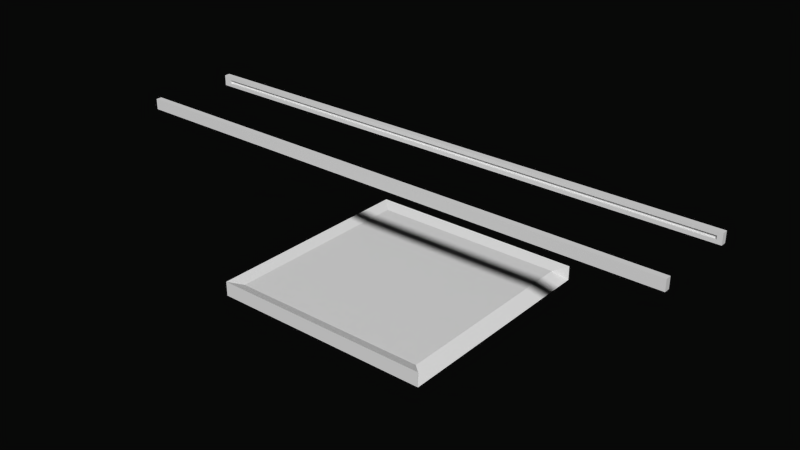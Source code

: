 # Source: test_scene.blend  (saved by Blender 2.70.0; exported with 4.5.12 LTS)
import bpy
from mathutils import Matrix  # noqa: F401  (used for matrix-valued properties, if any)

bpy.ops.wm.read_factory_settings(use_empty=True)
scene = bpy.context.scene
scene.name = 'Scene'

# ---- collections
col_collection_1 = bpy.data.collections.new('Collection 1'); scene.collection.children.link(col_collection_1)

# ---- materials (node trees are filled in below, after node groups)
mat_material = bpy.data.materials.new('Material')
mat_material.alpha_threshold = 0.0
mat_material.use_transparent_shadow = False
mat_material.roughness = 0.5
mat_material.specular_intensity = 0.03846
mat_material.line_color = (0.0, 0.0, 0.0, 1.0)
mat_floor_ped = bpy.data.materials.new('floor_ped')
mat_floor_ped.alpha_threshold = 0.0
mat_floor_ped.use_transparent_shadow = False
mat_floor_ped.roughness = 0.5
mat_floor_ped.specular_intensity = 0.05389
mat_floor_ped.line_color = (0.0, 0.0, 0.0, 1.0)
mat_floor_side = bpy.data.materials.new('floor_side')
mat_floor_side.alpha_threshold = 0.0
mat_floor_side.use_transparent_shadow = False
mat_floor_side.roughness = 0.5
mat_floor_side.specular_intensity = 0.1467
mat_floor_side.line_color = (0.0, 0.0, 0.0, 1.0)

# ---- material node trees

# ---- world
world_world = bpy.data.worlds.new('World'); scene.world = world_world
world_world.color = (0.002562, 0.00258, 0.002545)
world_world.use_sun_shadow = False
world_world.sun_shadow_jitter_overblur = 0.0
world_world.cycles.sampling_method = 'MANUAL'
world_world.cycles.sample_map_resolution = 256

# ---- meshes
me_cube_001 = bpy.data.meshes.new('Cube.001')
me_cube_001.from_pydata([(19.89, 3.508, 8.516), (19.89, 3.918, 8.516), (-19.89, 3.918, 8.516), (-19.89, 3.508, 8.516), (19.89, 3.508, 9.284), (19.89, 3.918, 9.284), (-19.89, 3.918, 9.284), (-19.89, 3.508, 9.284), (19.89, -2.962, 8.516), (19.89, -2.552, 8.516), (-19.89, -2.552, 8.516), (-19.89, -2.962, 8.516), (19.89, -2.962, 9.284), (19.89, -2.552, 9.284), (-19.89, -2.552, 9.284), (-19.89, -2.962, 9.284), (19.89, 3.508, 8.772), (19.89, 3.508, 9.028), (19.89, 3.918, 9.028), (19.89, 3.918, 8.772), (-19.89, 3.918, 9.028), (-19.89, 3.918, 8.772), (-19.89, 3.508, 9.028), (-19.89, 3.508, 8.772), (19.89, -2.962, 8.772), (19.89, -2.962, 9.028), (19.89, -2.552, 9.028), (19.89, -2.552, 8.772), (-19.89, -2.552, 9.028), (-19.89, -2.552, 8.772), (-19.89, -2.962, 9.028), (-19.89, -2.962, 8.772), (-19.32, 3.918, 9.284), (-19.32, 3.918, 8.516), (-19.32, 3.508, 9.284), (-19.32, 3.508, 8.516), (-19.32, 3.918, 9.028), (-19.32, 3.918, 8.772), (-19.32, 3.508, 9.028), (-19.32, 3.508, 8.772), (-19.32, -2.552, 9.284), (-19.32, -2.552, 8.516), (-19.32, -2.962, 9.284), (-19.32, -2.962, 8.516), (-19.32, -2.552, 9.028), (-19.32, -2.552, 8.772), (-19.32, -2.962, 9.028), (-19.32, -2.962, 8.772), (19.54, 3.918, 8.516), (19.54, 3.508, 9.284), (19.54, 3.918, 9.028), (19.54, 3.918, 8.772), (19.54, 3.918, 9.284), (19.54, 3.508, 8.516), (19.54, 3.508, 9.028), (19.54, 3.508, 8.772), (19.54, -2.552, 8.516), (19.54, -2.962, 9.284), (19.54, -2.552, 9.028), (19.54, -2.552, 8.772), (19.54, -2.552, 9.284), (19.54, -2.962, 8.516), (19.54, -2.962, 9.028), (19.54, -2.962, 8.772), (-19.32, 3.68, 9.028), (-19.32, 3.68, 8.772), (19.54, 3.68, 9.028), (19.54, 3.68, 8.772), (-19.32, -2.875, 9.028), (-19.32, -2.875, 8.772), (19.54, -2.875, 9.028), (19.54, -2.875, 8.772)], [], [(16, 19, 1, 0), (37, 21, 2, 33), (21, 23, 3, 2), (55, 16, 0, 53), (35, 33, 2, 3), (49, 52, 5, 4), (24, 27, 9, 8), (45, 29, 10, 41), (29, 31, 11, 10), (63, 24, 8, 61), (43, 41, 10, 11), (57, 60, 13, 12), (4, 5, 18, 17), (17, 18, 19, 16), (32, 6, 20, 36), (36, 20, 21, 37), (6, 7, 22, 20), (20, 22, 23, 21), (49, 4, 17, 54), (54, 17, 16, 55), (12, 13, 26, 25), (25, 26, 27, 24), (40, 14, 28, 44), (44, 28, 29, 45), (14, 15, 30, 28), (28, 30, 31, 29), (57, 12, 25, 62), (62, 25, 24, 63), (51, 37, 33, 48), (23, 39, 35, 3), (53, 48, 33, 35), (7, 6, 32, 34), (52, 32, 36, 50), (50, 36, 37, 51), (7, 34, 38, 22), (22, 38, 39, 23), (59, 45, 41, 56), (31, 47, 43, 11), (61, 56, 41, 43), (15, 14, 40, 42), (60, 40, 44, 58), (59, 58, 70, 71), (15, 42, 46, 30), (30, 46, 47, 31), (39, 55, 53, 35), (34, 32, 52, 49), (34, 49, 54, 38), (54, 55, 67, 66), (19, 51, 48, 1), (0, 1, 48, 53), (5, 52, 50, 18), (18, 50, 51, 19), (47, 63, 61, 43), (42, 40, 60, 57), (42, 57, 62, 46), (46, 62, 63, 47), (27, 59, 56, 9), (8, 9, 56, 61), (13, 60, 58, 26), (26, 58, 59, 27), (64, 66, 67, 65), (55, 39, 65, 67), (38, 54, 66, 64), (39, 38, 64, 65), (70, 68, 69, 71), (45, 59, 71, 69), (58, 44, 68, 70), (44, 45, 69, 68)])
_uv = me_cube_001.uv_layers.new(name='UVMap')
_uv.uv.foreach_set('vector', [0.0, 0.0, 0.0, 0.0, 0.0, 0.0, 0.0, 0.0, 0.0, 0.0, 0.0, 0.0, 0.0, 0.0, 0.0, 0.0, 0.0, 0.0, 0.0, 0.0, 0.0, 0.0, 0.0, 0.0, 0.0, 0.0, 0.0, 0.0, 0.0, 0.0, 0.0, 0.0, 0.0, 0.0, 0.0, 0.0, 0.0, 0.0, 0.0, 0.0, 0.0, 0.0, 0.0, 0.0, 0.0, 0.0, 0.0, 0.0, 0.5118, 0.1963, 0.3943, 0.1963, 0.3943, 0.123, 0.5118, 0.123, 0.3433, 0.1993, 0.2673, 0.1993, 0.2673, 0.1654, 0.3433, 0.1654, 0.7043, 0.331, 0.5868, 0.331, 0.5868, 0.2577, 0.7043, 0.2577, 0.5009, 0.6972, 0.4526, 0.6972, 0.4526, 0.6619, 0.501, 0.6619, 0.3433, 0.4233, 0.3433, 0.4777, 0.2673, 0.4777, 0.2673, 0.4233, 0.5009, 0.7678, 0.5009, 0.8244, 0.4526, 0.8244, 0.4526, 0.7678, 0.0, 0.0, 0.0, 0.0, 0.0, 0.0, 0.0, 0.0, 0.0, 0.0, 0.0, 0.0, 0.0, 0.0, 0.0, 0.0, 0.0, 0.0, 0.0, 0.0, 0.0, 0.0, 0.0, 0.0, 0.0, 0.0, 0.0, 0.0, 0.0, 0.0, 0.0, 0.0, 0.0, 0.0, 0.0, 0.0, 0.0, 0.0, 0.0, 0.0, 0.0, 0.0, 0.0, 0.0, 0.0, 0.0, 0.0, 0.0, 0.0, 0.0, 0.0, 0.0, 0.0, 0.0, 0.0, 0.0, 0.0, 0.0, 0.0, 0.0, 0.0, 0.0, 0.0, 0.0, 0.5118, 0.3429, 0.3943, 0.3429, 0.3943, 0.2696, 0.5118, 0.2696, 0.5118, 0.2696, 0.3943, 0.2696, 0.3943, 0.1963, 0.5118, 0.1963, 0.3433, 0.2671, 0.2673, 0.2671, 0.2673, 0.2332, 0.3433, 0.2332, 0.3433, 0.2332, 0.2673, 0.2332, 0.2673, 0.1993, 0.3433, 0.1993, 0.7043, 0.4777, 0.5868, 0.4777, 0.5868, 0.4044, 0.7043, 0.4044, 0.7043, 0.4044, 0.5868, 0.4044, 0.5868, 0.331, 0.7043, 0.331, 0.5009, 0.7678, 0.4526, 0.7678, 0.4526, 0.7325, 0.5009, 0.7325, 0.5009, 0.7325, 0.4526, 0.7325, 0.4526, 0.6972, 0.5009, 0.6972, 0.0, 0.0, 0.0, 0.0, 0.0, 0.0, 0.0, 0.0, 0.0, 0.0, 0.0, 0.0, 0.0, 0.0, 0.0, 0.0, 0.0, 0.0, 0.0, 0.0, 0.0, 0.0, 0.0, 0.0, 0.0, 0.0, 0.0, 0.0, 0.0, 0.0, 0.0, 0.0, 0.0, 0.0, 0.0, 0.0, 0.0, 0.0, 0.0, 0.0, 0.0, 0.0, 0.0, 0.0, 0.0, 0.0, 0.0, 0.0, 0.0, 0.0, 0.0, 0.0, 0.0, 0.0, 0.0, 0.0, 0.0, 0.0, 0.0, 0.0, 0.0, 0.0, 0.0, 0.0, 2.725, -0.123, -1.248, -0.1238, -1.249, -0.2392, 2.725, -0.2384, 0.2673, 0.3894, 0.3433, 0.3894, 0.3433, 0.4233, 0.2673, 0.4233, 2.728, 0.8004, 2.728, 0.9159, -1.246, 0.915, -1.245, 0.7996, 0.2673, 0.3215, 0.2673, 0.2671, 0.3433, 0.2671, 0.3433, 0.3215, 2.727, 0.3387, -1.246, 0.3379, -1.247, 0.2225, 2.727, 0.2233, 0.7976, 0.2577, 0.7976, 0.331, 0.7052, 0.331, 0.7052, 0.2577, 0.2673, 0.3215, 0.3433, 0.3215, 0.3433, 0.3554, 0.2673, 0.3554, 0.2673, 0.3554, 0.3433, 0.3554, 0.3433, 0.3894, 0.2673, 0.3894, 0.0, 0.0, 0.0, 0.0, 0.0, 0.0, 0.0, 0.0, 0.0, 0.0, 0.0, 0.0, 0.0, 0.0, 0.0, 0.0, 0.0, 0.0, 0.0, 0.0, 0.0, 0.0, 0.0, 0.0, 0.0, 0.0, 0.0, 0.0, 0.0, 0.0, 0.0, 0.0, 0.0, 0.0, 0.0, 0.0, 0.0, 0.0, 0.0, 0.0, 0.0, 0.0, 0.0, 0.0, 0.0, 0.0, 0.0, 0.0, 0.0, 0.0, 0.0, 0.0, 0.0, 0.0, 0.0, 0.0, 0.0, 0.0, 0.0, 0.0, 0.0, 0.0, 0.0, 0.0, -1.246, 0.6842, 2.728, 0.685, 2.728, 0.8004, -1.245, 0.7996, -1.247, 0.4533, -1.246, 0.3379, 2.727, 0.3387, 2.727, 0.4542, -1.247, 0.4533, 2.727, 0.4542, 2.727, 0.5696, -1.246, 0.5688, -1.246, 0.5688, 2.727, 0.5696, 2.728, 0.685, -1.246, 0.6842, 0.4526, 0.895, 0.5009, 0.895, 0.5009, 0.9303, 0.4526, 0.9303, 0.4526, 0.6619, 0.4526, 0.6053, 0.501, 0.6053, 0.501, 0.6619, 0.4526, 0.8244, 0.5009, 0.8244, 0.5009, 0.8597, 0.4526, 0.8597, 0.4526, 0.8597, 0.5009, 0.8597, 0.5009, 0.895, 0.4526, 0.895, 0.0, 0.0, 0.0, 0.0, 0.0, 0.0, 0.0, 0.0, 0.0, 0.0, 0.0, 0.0, 0.0, 0.0, 0.0, 0.0, 0.0, 0.0, 0.0, 0.0, 0.0, 0.0, 0.0, 0.0, 0.0, 0.0, 0.0, 0.0, 0.0, 0.0, 0.0, 0.0, 2.726, 0.1079, -1.247, 0.107, -1.248, -0.008391, 2.726, -0.007568, -1.248, -0.1238, 2.725, -0.123, 2.726, -0.007568, -1.248, -0.008391, 2.727, 0.2233, -1.247, 0.2225, -1.247, 0.107, 2.726, 0.1079, 0.8909, 0.2577, 0.8909, 0.331, 0.7985, 0.331, 0.7985, 0.2577])
me_cube_001.materials.append(mat_material)
me_cube_001.use_remesh_preserve_volume = False
me_cube_001.use_remesh_preserve_attributes = False
me_cube_001.use_mirror_vertex_groups = False
me_cube_001.update()
me_plane = bpy.data.meshes.new('Plane')
me_plane.from_pydata([(-7.987, -7.987, 0.0), (7.987, -7.987, 0.0), (-7.987, 7.987, 0.0), (7.987, 7.987, 0.0), (-7.987, -7.987, 1.037), (7.987, -7.987, 1.037), (-7.987, 7.987, 1.037), (7.987, 7.987, 1.037), (-7.156, -7.156, 0.7383), (7.156, -7.156, 0.7383), (-7.156, 7.156, 0.7383), (7.156, 7.156, 0.7383)], [], [(0, 2, 3, 1), (7, 6, 10, 11), (3, 2, 6, 7), (3, 11, 9, 1), (0, 1, 5, 4), (2, 0, 4, 6), (8, 9, 11, 10), (3, 7, 11), (4, 5, 9, 8), (6, 4, 8, 10), (5, 1, 9)])
me_plane.polygons.foreach_set('material_index', [0, 1, 0, 1, 0, 0, 0, 1, 1, 1, 1])
_uv = me_plane.uv_layers.new(name='UVMap')
_uv.uv.foreach_set('vector', [0.0, 0.0, 0.0, 0.0, 0.0, 0.0, 0.0, 0.0, 1.977, 1.006, -0.9559, 1.006, -0.8034, -0.01304, 1.825, -0.01305, 0.0, 0.0, 0.0, 0.0, 0.0, 0.0, 0.0, 0.0, 1.675, 0.003727, 1.554, 0.9908, -0.5378, 0.9908, -0.6592, 0.003724, 0.0, 0.0, 0.0, 0.0, 0.0, 0.0, 0.0, 0.0, 0.0, 0.0, 0.0, 0.0, 0.0, 0.0, 0.0, 0.0, -3.003, -3.003, 4.003, -3.003, 4.003, 4.003, -3.003, 4.003, 1.675, 0.003727, 1.73, 0.8632, 1.554, 0.9908, -0.8212, -0.008621, 1.851, -0.008621, 1.712, 1.014, -0.6822, 1.014, 2.235, 1.001, -0.9519, 1.001, -0.7862, -0.01205, 2.069, -0.01207, -0.7137, 0.8632, -0.6592, 0.003724, -0.5378, 0.9908])
me_plane.materials.append(mat_floor_ped)
me_plane.materials.append(mat_floor_side)
me_plane.use_remesh_preserve_volume = False
me_plane.use_remesh_preserve_attributes = False
me_plane.use_mirror_vertex_groups = False
me_plane.update()

# ---- objects
ob_cube_001 = bpy.data.objects.new('Cube.001', me_cube_001)
ob_plane = bpy.data.objects.new('Plane', me_plane)

# ---- transforms, parenting, visibility, modifiers, constraints
ob_cube_001.location = (0.0, 0.0, 0.0)
ob_cube_001.lineart.crease_threshold = 0.0
ob_plane.location = (0.0, 0.0, 0.0)
ob_plane.lineart.crease_threshold = 0.0

# ---- collection membership
col_collection_1.objects.link(ob_cube_001)
col_collection_1.objects.link(ob_plane)

# ---- scene / render settings (as saved in the file)
scene.frame_start = 1; scene.frame_end = 250; scene.frame_set(1)
scene.render.engine = 'BLENDER_EEVEE_NEXT'
scene.render.resolution_percentage = 50
scene.render.dither_intensity = 0.0
scene.cycles.use_denoising = False
scene.cycles.samples = 10
scene.cycles.sampling_pattern = 'TABULATED_SOBOL'
scene.cycles.light_sampling_threshold = 0.0
scene.cycles.use_adaptive_sampling = False
scene.cycles.use_light_tree = False
scene.cycles.blur_glossy = 0.0
scene.cycles.volume_bounces = 1
scene.cycles.pixel_filter_type = 'GAUSSIAN'
scene.cycles.sample_clamp_indirect = 0.0
scene.view_settings.view_transform = 'Standard'
bpy.context.view_layer.update()

# ---- added for rendering (the .blend has no active camera and no usable light): camera, sun
cam_auto = bpy.data.cameras.new('AutoCamera')
cam_auto.lens = 50.0
cam_auto.sensor_width = 36.0
cam_auto.clip_end = 1000.0
ob_auto_camera = bpy.data.objects.new('AutoCamera', cam_auto)
scene.collection.objects.link(ob_auto_camera)
ob_auto_camera.location = (40.5861, -48.7033, 37.111)
ob_auto_camera.rotation_euler = (1.09748, -7.21219e-08, 0.694738)
scene.camera = ob_auto_camera
light_auto_sun = bpy.data.lights.new('AutoSun', 'SUN')
light_auto_sun.energy = 3.0
light_auto_sun.angle = 0.0523599
ob_auto_sun = bpy.data.objects.new('AutoSun', light_auto_sun)
scene.collection.objects.link(ob_auto_sun)
ob_auto_sun.rotation_euler = (0.872665, 0.174533, 0.523599)
bpy.context.view_layer.update()
